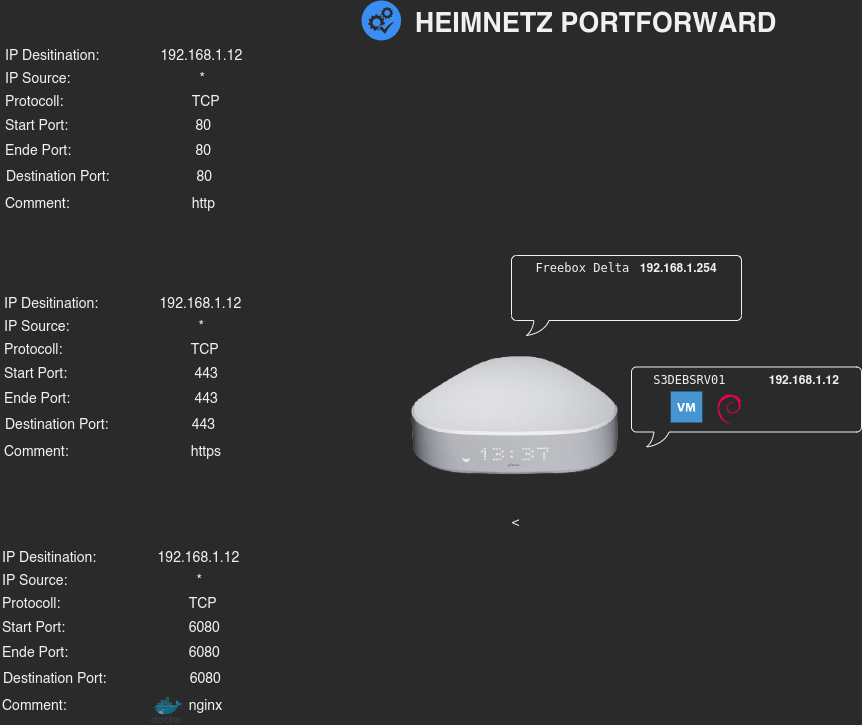

The diagram above was exported from draw.io. Its source (the exported page's mxGraphModel, read from the mxfile embedded in the PNG):
<mxGraphModel dx="893" dy="1132" grid="1" gridSize="10" guides="1" tooltips="1" connect="1" arrows="1" fold="1" page="1" pageScale="1" pageWidth="1169" pageHeight="827" math="0" shadow="0">
  <root>
    <mxCell id="0" />
    <mxCell id="1" parent="0" />
    <mxCell id="U0Z9HiZHNgxVpNgmPceI-1" value="&amp;lt;" style="image;html=1;image=data:image/png,(base64 omitted: 36252 chars);clipPath=inset(15.24% 24.33% 15.85% 24.33%);aspect=fixed;" vertex="1" parent="1">
      <mxGeometry x="1625" y="360" width="257.25" height="188.76136363636365" as="geometry" />
    </mxCell>
    <mxCell id="U0Z9HiZHNgxVpNgmPceI-2" value="&lt;b&gt;&lt;font style=&quot;font-size: 27px;&quot;&gt;HEIMNETZ PORTFORWARD&lt;/font&gt;&lt;/b&gt;" style="text;html=1;strokeColor=none;fillColor=none;align=center;verticalAlign=middle;whiteSpace=wrap;rounded=0;labelBackgroundColor=#2A2A2A;fontColor=#F0F0F0;" vertex="1" parent="1">
      <mxGeometry x="1649" y="45" width="371" height="40" as="geometry" />
    </mxCell>
    <mxCell id="U0Z9HiZHNgxVpNgmPceI-3" value="" style="sketch=0;html=1;aspect=fixed;strokeColor=none;shadow=0;align=center;verticalAlign=top;fillColor=#3B8DF1;shape=mxgraph.gcp2.systems_check;rounded=0;labelBackgroundColor=#2A2A2A;fontSize=14;fontColor=#F0F0F0;" vertex="1" parent="1">
      <mxGeometry x="1600" y="40" width="39.6" height="40" as="geometry" />
    </mxCell>
    <mxCell id="U0Z9HiZHNgxVpNgmPceI-4" value="IP Desitination:&lt;span style=&quot;white-space: pre;&quot;&gt;&#09;&lt;span style=&quot;white-space: pre;&quot;&gt;&#09;&lt;/span&gt;&lt;/span&gt;192.168.1.12" style="text;html=1;strokeColor=none;fillColor=none;align=left;verticalAlign=middle;whiteSpace=wrap;rounded=0;shadow=1;labelBackgroundColor=#2A2A2A;fontSize=14;fontColor=#F0F0F0;" vertex="1" parent="1">
      <mxGeometry x="1242" y="81" width="240" height="30" as="geometry" />
    </mxCell>
    <mxCell id="U0Z9HiZHNgxVpNgmPceI-5" value="IP Source:&lt;span style=&quot;white-space: pre;&quot;&gt;&#09;&lt;/span&gt;&lt;span style=&quot;white-space: pre;&quot;&gt;&#09;&lt;span style=&quot;white-space: pre;&quot;&gt;&#09;&lt;span style=&quot;white-space: pre;&quot;&gt;&#09;&lt;/span&gt; &lt;/span&gt; &lt;/span&gt;*&lt;span style=&quot;white-space: pre;&quot;&gt;&#09;&lt;/span&gt;&amp;nbsp; &amp;nbsp; &amp;nbsp;" style="text;html=1;strokeColor=none;fillColor=none;align=left;verticalAlign=middle;whiteSpace=wrap;rounded=0;shadow=1;labelBackgroundColor=#2A2A2A;fontSize=14;fontColor=#F0F0F0;" vertex="1" parent="1">
      <mxGeometry x="1242" y="104" width="240" height="30" as="geometry" />
    </mxCell>
    <mxCell id="U0Z9HiZHNgxVpNgmPceI-6" value="Protocoll:&lt;span style=&quot;white-space: pre;&quot;&gt;&#09;&lt;/span&gt;&lt;span style=&quot;white-space: pre;&quot;&gt;&#09;&lt;/span&gt;&lt;span style=&quot;white-space: pre;&quot;&gt;&#09;&lt;span style=&quot;white-space: pre;&quot;&gt;&#09;&lt;/span&gt; &lt;/span&gt;&amp;nbsp; &amp;nbsp; &amp;nbsp; &amp;nbsp;TCP&amp;nbsp; &amp;nbsp; &amp;nbsp;&amp;nbsp;" style="text;html=1;strokeColor=none;fillColor=none;align=left;verticalAlign=middle;whiteSpace=wrap;rounded=0;shadow=1;labelBackgroundColor=#2A2A2A;fontSize=14;fontColor=#F0F0F0;" vertex="1" parent="1">
      <mxGeometry x="1242" y="127" width="250" height="30" as="geometry" />
    </mxCell>
    <mxCell id="U0Z9HiZHNgxVpNgmPceI-7" value="Start Port:&lt;span style=&quot;white-space: pre;&quot;&gt;&#09;&lt;/span&gt;&lt;span style=&quot;white-space: pre;&quot;&gt;&#09;&lt;span style=&quot;white-space: pre;&quot;&gt;&#09;&lt;span style=&quot;white-space: pre;&quot;&gt;&#09;&lt;/span&gt; &lt;/span&gt;&lt;/span&gt;80&amp;nbsp; &amp;nbsp; &amp;nbsp; &amp;nbsp;&amp;nbsp;" style="text;html=1;strokeColor=none;fillColor=none;align=left;verticalAlign=middle;whiteSpace=wrap;rounded=0;shadow=1;labelBackgroundColor=#2A2A2A;fontSize=14;fontColor=#F0F0F0;" vertex="1" parent="1">
      <mxGeometry x="1242" y="151" width="240" height="30" as="geometry" />
    </mxCell>
    <mxCell id="U0Z9HiZHNgxVpNgmPceI-8" value="Ende Port:&lt;span style=&quot;white-space: pre;&quot;&gt;&#09;&lt;/span&gt;&lt;span style=&quot;white-space: pre;&quot;&gt;&#09;&lt;span style=&quot;white-space: pre;&quot;&gt;&#09;&lt;span style=&quot;white-space: pre;&quot;&gt;&#09;&lt;/span&gt; &lt;/span&gt;&lt;/span&gt;80&amp;nbsp; &amp;nbsp; &amp;nbsp; &amp;nbsp;&amp;nbsp;" style="text;html=1;strokeColor=none;fillColor=none;align=left;verticalAlign=middle;whiteSpace=wrap;rounded=0;shadow=1;labelBackgroundColor=#2A2A2A;fontSize=14;fontColor=#F0F0F0;" vertex="1" parent="1">
      <mxGeometry x="1242" y="176" width="240" height="30" as="geometry" />
    </mxCell>
    <mxCell id="U0Z9HiZHNgxVpNgmPceI-9" value="Destination Port:&lt;span style=&quot;white-space: pre;&quot;&gt;&#09;&lt;span style=&quot;white-space: pre;&quot;&gt;&#09;&lt;span style=&quot;white-space: pre;&quot;&gt;&#09;&lt;/span&gt; &lt;/span&gt;&lt;/span&gt;80&amp;nbsp; &amp;nbsp; &amp;nbsp; &amp;nbsp;&amp;nbsp;" style="text;html=1;strokeColor=none;fillColor=none;align=left;verticalAlign=middle;whiteSpace=wrap;rounded=0;shadow=1;labelBackgroundColor=#2A2A2A;fontSize=14;fontColor=#F0F0F0;" vertex="1" parent="1">
      <mxGeometry x="1243" y="202" width="240" height="30" as="geometry" />
    </mxCell>
    <mxCell id="U0Z9HiZHNgxVpNgmPceI-10" value="Comment:&lt;span style=&quot;white-space: pre;&quot;&gt;&#09;&lt;span style=&quot;white-space: pre;&quot;&gt;&#09;&lt;span style=&quot;white-space: pre;&quot;&gt;&#09;&lt;/span&gt;&lt;span style=&quot;white-space: pre;&quot;&gt;&#09;&lt;/span&gt;&lt;/span&gt;&lt;/span&gt;http&amp;nbsp; &amp;nbsp; &amp;nbsp; &amp;nbsp;" style="text;html=1;strokeColor=none;fillColor=none;align=left;verticalAlign=middle;whiteSpace=wrap;rounded=0;shadow=1;labelBackgroundColor=#2A2A2A;fontSize=14;fontColor=#F0F0F0;" vertex="1" parent="1">
      <mxGeometry x="1242" y="229" width="240" height="30" as="geometry" />
    </mxCell>
    <mxCell id="U0Z9HiZHNgxVpNgmPceI-11" value="IP Desitination:&lt;span style=&quot;white-space: pre;&quot;&gt;&#09;&lt;span style=&quot;white-space: pre;&quot;&gt;&#09;&lt;/span&gt;&lt;/span&gt;192.168.1.12" style="text;html=1;strokeColor=none;fillColor=none;align=left;verticalAlign=middle;whiteSpace=wrap;rounded=0;shadow=1;labelBackgroundColor=#2A2A2A;fontSize=14;fontColor=#F0F0F0;" vertex="1" parent="1">
      <mxGeometry x="1239" y="583" width="240" height="30" as="geometry" />
    </mxCell>
    <mxCell id="U0Z9HiZHNgxVpNgmPceI-12" value="IP Source:&lt;span style=&quot;white-space: pre;&quot;&gt;&#09;&lt;/span&gt;&lt;span style=&quot;white-space: pre;&quot;&gt;&#09;&lt;span style=&quot;white-space: pre;&quot;&gt;&#09;&lt;span style=&quot;white-space: pre;&quot;&gt;&#09;&lt;/span&gt; &lt;/span&gt; &lt;/span&gt;*&lt;span style=&quot;white-space: pre;&quot;&gt;&#09;&lt;/span&gt;&amp;nbsp; &amp;nbsp; &amp;nbsp;" style="text;html=1;strokeColor=none;fillColor=none;align=left;verticalAlign=middle;whiteSpace=wrap;rounded=0;shadow=1;labelBackgroundColor=#2A2A2A;fontSize=14;fontColor=#F0F0F0;" vertex="1" parent="1">
      <mxGeometry x="1239" y="606" width="240" height="30" as="geometry" />
    </mxCell>
    <mxCell id="U0Z9HiZHNgxVpNgmPceI-13" value="Protocoll:&lt;span style=&quot;white-space: pre;&quot;&gt;&#09;&lt;/span&gt;&lt;span style=&quot;white-space: pre;&quot;&gt;&#09;&lt;/span&gt;&lt;span style=&quot;white-space: pre;&quot;&gt;&#09;&lt;span style=&quot;white-space: pre;&quot;&gt;&#09;&lt;/span&gt; &lt;/span&gt;&amp;nbsp; &amp;nbsp; &amp;nbsp; &amp;nbsp;TCP&amp;nbsp; &amp;nbsp; &amp;nbsp;&amp;nbsp;" style="text;html=1;strokeColor=none;fillColor=none;align=left;verticalAlign=middle;whiteSpace=wrap;rounded=0;shadow=1;labelBackgroundColor=#2A2A2A;fontSize=14;fontColor=#F0F0F0;" vertex="1" parent="1">
      <mxGeometry x="1239" y="629" width="250" height="30" as="geometry" />
    </mxCell>
    <mxCell id="U0Z9HiZHNgxVpNgmPceI-14" value="Start Port:&lt;span style=&quot;white-space: pre;&quot;&gt;&#09;&lt;/span&gt;&lt;span style=&quot;white-space: pre;&quot;&gt;&#09;&lt;span style=&quot;white-space: pre;&quot;&gt;&#09;&lt;span style=&quot;white-space: pre;&quot;&gt;&#09;&lt;/span&gt;&lt;/span&gt;6&lt;/span&gt;080&amp;nbsp; &amp;nbsp; &amp;nbsp;" style="text;html=1;strokeColor=none;fillColor=none;align=left;verticalAlign=middle;whiteSpace=wrap;rounded=0;shadow=1;labelBackgroundColor=#2A2A2A;fontSize=14;fontColor=#F0F0F0;" vertex="1" parent="1">
      <mxGeometry x="1239" y="653" width="240" height="30" as="geometry" />
    </mxCell>
    <mxCell id="U0Z9HiZHNgxVpNgmPceI-15" value="Ende Port:&lt;span style=&quot;white-space: pre;&quot;&gt;&#09;&lt;/span&gt;&lt;span style=&quot;white-space: pre;&quot;&gt;&#09;&lt;span style=&quot;white-space: pre;&quot;&gt;&#09;&lt;span style=&quot;white-space: pre;&quot;&gt;&#09;&lt;/span&gt;&lt;/span&gt;6&lt;/span&gt;080&amp;nbsp; &amp;nbsp;&amp;nbsp;" style="text;html=1;strokeColor=none;fillColor=none;align=left;verticalAlign=middle;whiteSpace=wrap;rounded=0;shadow=1;labelBackgroundColor=#2A2A2A;fontSize=14;fontColor=#F0F0F0;" vertex="1" parent="1">
      <mxGeometry x="1239" y="678" width="240" height="30" as="geometry" />
    </mxCell>
    <mxCell id="U0Z9HiZHNgxVpNgmPceI-16" value="Destination Port:&lt;span style=&quot;white-space: pre;&quot;&gt;&#09;&lt;span style=&quot;white-space: pre;&quot;&gt;&#09;&lt;span style=&quot;white-space: pre;&quot;&gt;&#09;&lt;/span&gt;&lt;/span&gt;6&lt;/span&gt;080&amp;nbsp; &amp;nbsp; &amp;nbsp;" style="text;html=1;strokeColor=none;fillColor=none;align=left;verticalAlign=middle;whiteSpace=wrap;rounded=0;shadow=1;labelBackgroundColor=#2A2A2A;fontSize=14;fontColor=#F0F0F0;" vertex="1" parent="1">
      <mxGeometry x="1240" y="704" width="240" height="30" as="geometry" />
    </mxCell>
    <mxCell id="U0Z9HiZHNgxVpNgmPceI-17" value="Comment:&lt;span style=&quot;white-space: pre;&quot;&gt;&#09;&lt;span style=&quot;white-space: pre;&quot;&gt;&#09;&lt;span style=&quot;white-space: pre;&quot;&gt;&#09;&lt;/span&gt;&lt;span style=&quot;white-space: pre;&quot;&gt;&#09;&lt;/span&gt;&lt;/span&gt;&lt;/span&gt;nginx&amp;nbsp; &amp;nbsp;" style="text;html=1;strokeColor=none;fillColor=none;align=left;verticalAlign=middle;whiteSpace=wrap;rounded=0;shadow=1;labelBackgroundColor=#2A2A2A;fontSize=14;fontColor=#F0F0F0;" vertex="1" parent="1">
      <mxGeometry x="1239" y="731" width="240" height="30" as="geometry" />
    </mxCell>
    <mxCell id="U0Z9HiZHNgxVpNgmPceI-18" value="IP Desitination:&lt;span style=&quot;white-space: pre;&quot;&gt;&#09;&lt;span style=&quot;white-space: pre;&quot;&gt;&#09;&lt;/span&gt;&lt;/span&gt;192.168.1.12" style="text;html=1;strokeColor=none;fillColor=none;align=left;verticalAlign=middle;whiteSpace=wrap;rounded=0;shadow=1;labelBackgroundColor=#2A2A2A;fontSize=14;fontColor=#F0F0F0;" vertex="1" parent="1">
      <mxGeometry x="1241" y="329" width="240" height="30" as="geometry" />
    </mxCell>
    <mxCell id="U0Z9HiZHNgxVpNgmPceI-19" value="IP Source:&lt;span style=&quot;white-space: pre;&quot;&gt;&#09;&lt;/span&gt;&lt;span style=&quot;white-space: pre;&quot;&gt;&#09;&lt;span style=&quot;white-space: pre;&quot;&gt;&#09;&lt;span style=&quot;white-space: pre;&quot;&gt;&#09;&lt;/span&gt; &lt;/span&gt; &lt;/span&gt;*&lt;span style=&quot;white-space: pre;&quot;&gt;&#09;&lt;/span&gt;&amp;nbsp; &amp;nbsp; &amp;nbsp;" style="text;html=1;strokeColor=none;fillColor=none;align=left;verticalAlign=middle;whiteSpace=wrap;rounded=0;shadow=1;labelBackgroundColor=#2A2A2A;fontSize=14;fontColor=#F0F0F0;" vertex="1" parent="1">
      <mxGeometry x="1241" y="352" width="240" height="30" as="geometry" />
    </mxCell>
    <mxCell id="U0Z9HiZHNgxVpNgmPceI-20" value="Protocoll:&lt;span style=&quot;white-space: pre;&quot;&gt;&#09;&lt;/span&gt;&lt;span style=&quot;white-space: pre;&quot;&gt;&#09;&lt;/span&gt;&lt;span style=&quot;white-space: pre;&quot;&gt;&#09;&lt;span style=&quot;white-space: pre;&quot;&gt;&#09;&lt;/span&gt; &lt;/span&gt;&amp;nbsp; &amp;nbsp; &amp;nbsp; &amp;nbsp;TCP&amp;nbsp; &amp;nbsp; &amp;nbsp;" style="text;html=1;strokeColor=none;fillColor=none;align=left;verticalAlign=middle;whiteSpace=wrap;rounded=0;shadow=1;labelBackgroundColor=#2A2A2A;fontSize=14;fontColor=#F0F0F0;" vertex="1" parent="1">
      <mxGeometry x="1241" y="375" width="250" height="30" as="geometry" />
    </mxCell>
    <mxCell id="U0Z9HiZHNgxVpNgmPceI-21" value="Start Port:&lt;span style=&quot;white-space: pre;&quot;&gt;&#09;&lt;/span&gt;&lt;span style=&quot;white-space: pre;&quot;&gt;&#09;&lt;span style=&quot;white-space: pre;&quot;&gt;&#09;&lt;span style=&quot;white-space: pre;&quot;&gt;&#09;&lt;/span&gt; &lt;/span&gt;&lt;/span&gt;443&amp;nbsp; &amp;nbsp; &amp;nbsp;&amp;nbsp;" style="text;html=1;strokeColor=none;fillColor=none;align=left;verticalAlign=middle;whiteSpace=wrap;rounded=0;shadow=1;labelBackgroundColor=#2A2A2A;fontSize=14;fontColor=#F0F0F0;" vertex="1" parent="1">
      <mxGeometry x="1241" y="399" width="240" height="30" as="geometry" />
    </mxCell>
    <mxCell id="U0Z9HiZHNgxVpNgmPceI-22" value="Ende Port:&lt;span style=&quot;white-space: pre;&quot;&gt;&#09;&lt;/span&gt;&lt;span style=&quot;white-space: pre;&quot;&gt;&#09;&lt;span style=&quot;white-space: pre;&quot;&gt;&#09;&lt;span style=&quot;white-space: pre;&quot;&gt;&#09;&lt;/span&gt; &lt;/span&gt;4&lt;/span&gt;43&amp;nbsp; &amp;nbsp; &amp;nbsp;&amp;nbsp;" style="text;html=1;strokeColor=none;fillColor=none;align=left;verticalAlign=middle;whiteSpace=wrap;rounded=0;shadow=1;labelBackgroundColor=#2A2A2A;fontSize=14;fontColor=#F0F0F0;" vertex="1" parent="1">
      <mxGeometry x="1241" y="424" width="240" height="30" as="geometry" />
    </mxCell>
    <mxCell id="U0Z9HiZHNgxVpNgmPceI-23" value="Destination Port:&lt;span style=&quot;white-space: pre;&quot;&gt;&#09;&lt;span style=&quot;white-space: pre;&quot;&gt;&#09;&lt;span style=&quot;white-space: pre;&quot;&gt;&#09;&lt;/span&gt;&lt;/span&gt;4&lt;/span&gt;43&amp;nbsp; &amp;nbsp; &amp;nbsp;&amp;nbsp;" style="text;html=1;strokeColor=none;fillColor=none;align=left;verticalAlign=middle;whiteSpace=wrap;rounded=0;shadow=1;labelBackgroundColor=#2A2A2A;fontSize=14;fontColor=#F0F0F0;" vertex="1" parent="1">
      <mxGeometry x="1242" y="450" width="240" height="30" as="geometry" />
    </mxCell>
    <mxCell id="U0Z9HiZHNgxVpNgmPceI-24" value="Comment:&lt;span style=&quot;white-space: pre;&quot;&gt;&#09;&lt;span style=&quot;white-space: pre;&quot;&gt;&#09;&lt;span style=&quot;white-space: pre;&quot;&gt;&#09;&lt;/span&gt;&lt;span style=&quot;white-space: pre;&quot;&gt;&#09;&lt;/span&gt;&lt;/span&gt;&lt;/span&gt;https&amp;nbsp; &amp;nbsp; &amp;nbsp;" style="text;html=1;strokeColor=none;fillColor=none;align=left;verticalAlign=middle;whiteSpace=wrap;rounded=0;shadow=1;labelBackgroundColor=#2A2A2A;fontSize=14;fontColor=#F0F0F0;" vertex="1" parent="1">
      <mxGeometry x="1241" y="477" width="240" height="30" as="geometry" />
    </mxCell>
    <mxCell id="U0Z9HiZHNgxVpNgmPceI-25" value="" style="whiteSpace=wrap;html=1;shape=mxgraph.basic.roundRectCallout;dx=30;dy=15;size=5;boundedLbl=1;labelBackgroundColor=default;sketch=0;fontFamily=Helvetica;fontSize=12;fontColor=default;strokeColor=default;fillColor=default;" vertex="1" parent="1">
      <mxGeometry x="1750" y="295" width="230.00000000000003" height="80" as="geometry" />
    </mxCell>
    <mxCell id="U0Z9HiZHNgxVpNgmPceI-26" value="&lt;span style=&quot;font-family:monospace&quot;&gt;Freebox Delta&amp;nbsp;&lt;/span&gt;&amp;nbsp;&lt;b&gt;192.168.1.254&lt;br&gt;&lt;/b&gt;" style="text;html=1;strokeColor=none;fillColor=none;align=center;verticalAlign=middle;whiteSpace=wrap;rounded=0;labelBackgroundColor=default;sketch=0;fontFamily=Helvetica;fontSize=12;fontColor=default;" vertex="1" parent="1">
      <mxGeometry x="1750" y="271" width="230.00000000000003" height="74" as="geometry" />
    </mxCell>
    <mxCell id="U0Z9HiZHNgxVpNgmPceI-27" value="" style="whiteSpace=wrap;html=1;shape=mxgraph.basic.roundRectCallout;dx=30;dy=15;size=5;boundedLbl=1;labelBackgroundColor=default;sketch=0;fontFamily=Helvetica;fontSize=12;fontColor=default;strokeColor=default;fillColor=default;" vertex="1" parent="1">
      <mxGeometry x="1870" y="406.5" width="230.00000000000003" height="80" as="geometry" />
    </mxCell>
    <mxCell id="U0Z9HiZHNgxVpNgmPceI-28" value="&lt;span style=&quot;font-family:monospace&quot;&gt;S3DEBSRV01&lt;span style=&quot;white-space: pre;&quot;&gt;&#09;&lt;/span&gt;&lt;/span&gt;&lt;b&gt;192.168.1.12&lt;br&gt;&lt;/b&gt;" style="text;html=1;strokeColor=none;fillColor=none;align=center;verticalAlign=middle;whiteSpace=wrap;rounded=0;labelBackgroundColor=default;sketch=0;fontFamily=Helvetica;fontSize=12;fontColor=default;" vertex="1" parent="1">
      <mxGeometry x="1870" y="382.5" width="230.00000000000003" height="74" as="geometry" />
    </mxCell>
    <mxCell id="U0Z9HiZHNgxVpNgmPceI-29" value="" style="shadow=0;dashed=0;html=1;strokeColor=none;fillColor=#4495D1;labelPosition=center;verticalLabelPosition=bottom;verticalAlign=top;align=center;outlineConnect=0;shape=mxgraph.veeam.2d.virtual_machine;rounded=0;labelBackgroundColor=#2A2A2A;fontSize=14;fontColor=#F0F0F0;" vertex="1" parent="1">
      <mxGeometry x="1909.22" y="431" width="31.56" height="31" as="geometry" />
    </mxCell>
    <mxCell id="U0Z9HiZHNgxVpNgmPceI-30" value="" style="shape=image;html=1;verticalAlign=top;verticalLabelPosition=bottom;labelBackgroundColor=#ffffff;imageAspect=0;aspect=fixed;image=https://cdn1.iconfinder.com/data/icons/KDE_Crystal_Diamond_2.5_Classical_Mod/128x128/apps/debian.png;rounded=0;shadow=1;fontSize=14;fontColor=#F0F0F0;strokeWidth=0;fillColor=#2A2A2A;" vertex="1" parent="1">
      <mxGeometry x="1952" y="432.5" width="33" height="33" as="geometry" />
    </mxCell>
    <mxCell id="U0Z9HiZHNgxVpNgmPceI-31" value="" style="sketch=0;aspect=fixed;html=1;points=[];align=center;image;fontSize=12;image=img/lib/mscae/Docker.svg;imageBackground=none;imageBorder=none;strokeWidth=1;perimeterSpacing=15;opacity=60;" vertex="1" parent="1">
      <mxGeometry x="1390" y="737" width="31.71" height="26" as="geometry" />
    </mxCell>
  </root>
</mxGraphModel>